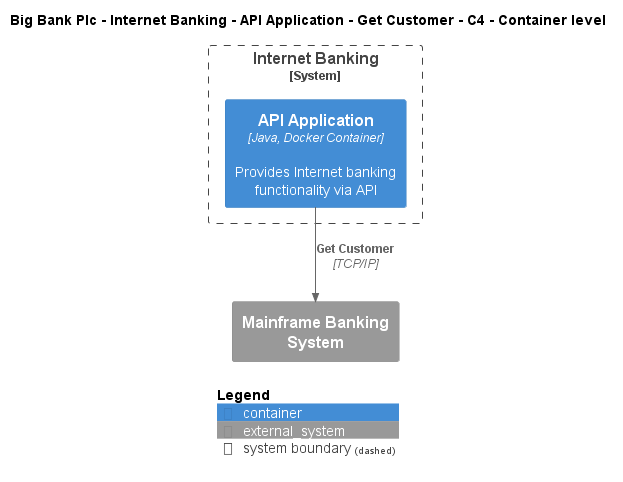

The diagram above was rendered by PlantUML. Its source (embedded in the PNG):
@startuml
!include ..\..\..\..\..\..\..\.c4s\C4_Container.puml

AddElementTag("c4interflow:lifecycle:new", $bgColor=green, $fontColor=#ffffff, $borderColor=green, $shadowing="False")
AddElementTag("c4interflow:lifecycle:changed", $bgColor=orange, $fontColor=#ffffff, $borderColor=orange, $shadowing="False")
AddElementTag("c4interflow:lifecycle:removed", $bgColor=red, $fontColor=#ffffff, $borderColor=red, $shadowing="False")

AddRelTag("c4interflow:lifecycle:new", $textColor=green, $lineColor=green)
AddRelTag("c4interflow:lifecycle:changed", $textColor=orange, $lineColor=orange)
AddRelTag("c4interflow:lifecycle:removed", $textColor=red, $lineColor=red)

SHOW_PERSON_PORTRAIT()
LAYOUT_TOP_DOWN()

skinparam linetype polyline

title Big Bank Plc - Internet Banking - API Application - Get Customer - C4 - Container level


System_Boundary(BigBankPlc.SoftwareSystems.InternetBanking, "Internet Banking") {
    Container(BigBankPlc.SoftwareSystems.InternetBanking.Containers.APIApplication, "API Application", "Java, Docker Container", "Provides Internet banking functionality via API")
}
System_Ext(BigBankPlc.SoftwareSystems.MainframeBankingSystem, "Mainframe Banking System", "")

Rel(BigBankPlc.SoftwareSystems.InternetBanking.Containers.APIApplication, BigBankPlc.SoftwareSystems.MainframeBankingSystem, "Get Customer", "TCP/IP", $tags="protocol:tcp/ip")


SHOW_LEGEND()
@enduml